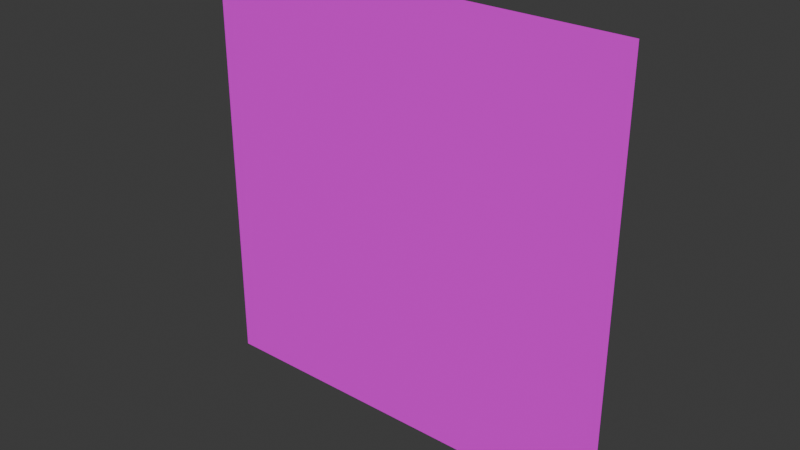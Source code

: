 # Source: GATOSPLANO.blend  (saved by Blender 5.2.45; exported with 4.5.12 LTS)
import bpy
from mathutils import Matrix  # noqa: F401  (used for matrix-valued properties, if any)

bpy.ops.wm.read_factory_settings(use_empty=True)
scene = bpy.context.scene
scene.name = 'Scene'

# ---- collections
col_collection = bpy.data.collections.new('Collection'); scene.collection.children.link(col_collection)

# ---- images (referenced by path relative to the original .blend; pixels are not part of the script)
import os
ASSET_DIR = os.environ.get("B2B_ASSET_DIR", "")  # directory of the original .blend (textures are referenced by path, not embedded)
HERE = os.path.dirname(os.path.abspath(__file__))  # packed textures are extracted next to this script under _unpacked/

def load_image(name, relpath, width, height, colorspace="sRGB"):
    """Load a texture the original file referenced (path relative to the .blend, or extracted next to this script)."""
    p = next((c for c in (os.path.join(HERE, relpath), os.path.join(ASSET_DIR, relpath)) if relpath and os.path.exists(c)), "")
    if p:
        img = bpy.data.images.load(p, check_existing=True)
        img.name = name
    else:  # same state as the original file: an image datablock whose file is absent (Cycles renders it pink)
        img = bpy.data.images.new(name, width, height)
        img.source = "FILE"
        img.filepath = "//" + (relpath or name)
    img.colorspace_settings.name = colorspace
    return img
img_gatos_png = load_image('gatos.png', 'gatos.png', 1024, 1024, 'sRGB')

# ---- materials (node trees are filled in below, after node groups)
mat_material_001 = bpy.data.materials.new('Material.001')

# ---- material node trees
mat_material_001.use_nodes = True; mat_material_001.node_tree.nodes.clear()
_N = mat_material_001.node_tree.nodes; _L = mat_material_001.node_tree.links
n0 = _N.new('ShaderNodeBsdfPrincipled'); n0.name = 'Principled BSDF'; n0.location = (-200, 100)
n0.inputs[10].default_value = 0.005
n1 = _N.new('ShaderNodeOutputMaterial'); n1.name = 'Material Output'; n1.location = (200, 100)
n2 = _N.new('ShaderNodeTexImage'); n2.name = 'Image Texture'; n2.location = (-490, 75)
n2.image = img_gatos_png
_L.new(n0.outputs[0], n1.inputs[0])
_L.new(n2.outputs[0], n0.inputs[0])
n1.is_active_output = True

# ---- world
world_world = bpy.data.worlds.new('World'); scene.world = world_world
world_world.use_nodes = True; world_world.node_tree.nodes.clear()
_N = world_world.node_tree.nodes; _L = world_world.node_tree.links
n0 = _N.new('ShaderNodeOutputWorld'); n0.name = 'World Output'; n0.location = (200, 100)
n1 = _N.new('ShaderNodeBackground'); n1.name = 'Background'; n1.location = (-200, 100)
n1.inputs[0].default_value = (0.05088, 0.05088, 0.05088, 1.0)
_L.new(n1.outputs[0], n0.inputs[0])
n0.is_active_output = True
world_world.color = (0.05088, 0.05088, 0.05088)
world_world.sun_shadow_jitter_overblur = 0.0

# ---- meshes
me_plane = bpy.data.meshes.new('Plane')
me_plane.from_pydata([(-1.0, -1.0, 0.0), (1.0, -1.0, 0.0), (-1.0, 1.0, 0.0), (1.0, 1.0, 0.0)], [], [(0, 1, 3, 2)])
_uv = me_plane.uv_layers.new(name='UVMap')
_uv.uv.foreach_set('vector', [0.0, 0.0, 1.0, 0.0, 1.0, 1.0, 0.0, 1.0])
me_plane.materials.append(mat_material_001)
me_plane.update()

# ---- objects
ob_plane = bpy.data.objects.new('Plane', me_plane)

# ---- transforms, parenting, visibility, modifiers, constraints
ob_plane.location = (0.0, 0.0, 0.0)
ob_plane.rotation_euler = (1.571, -0.0, 0.0)
ob_plane.scale = (5.0, 5.0, 5.0)

# ---- collection membership
col_collection.objects.link(ob_plane)

# ---- scene / render settings (as saved in the file)
scene.frame_start = 1; scene.frame_end = 250; scene.frame_set(1)
scene.render.engine = 'BLENDER_EEVEE_NEXT'
scene.render.bake_bias = 0.0
scene.render.bake_samples = 0
scene.render.compositor_device = 'GPU'
scene.eevee.use_volume_custom_range = False
scene.eevee.fast_gi_thickness_near = 0.1
scene.eevee.fast_gi_thickness_far = 0.0
scene.eevee.ray_tracing_options.screen_trace_thickness = 0.1
bpy.context.view_layer.update()

# ---- added for rendering (the .blend has no active camera and no usable light): camera, sun
cam_auto = bpy.data.cameras.new('AutoCamera')
cam_auto.lens = 50.0
cam_auto.sensor_width = 36.0
cam_auto.clip_end = 1000.0
ob_auto_camera = bpy.data.objects.new('AutoCamera', cam_auto)
scene.collection.objects.link(ob_auto_camera)
ob_auto_camera.location = (13.0847, -15.7016, 10.4677)
ob_auto_camera.rotation_euler = (1.09748, -7.21219e-08, 0.694738)
scene.camera = ob_auto_camera
light_auto_sun = bpy.data.lights.new('AutoSun', 'SUN')
light_auto_sun.energy = 3.0
light_auto_sun.angle = 0.0523599
ob_auto_sun = bpy.data.objects.new('AutoSun', light_auto_sun)
scene.collection.objects.link(ob_auto_sun)
ob_auto_sun.rotation_euler = (0.872665, 0.174533, 0.523599)
bpy.context.view_layer.update()
